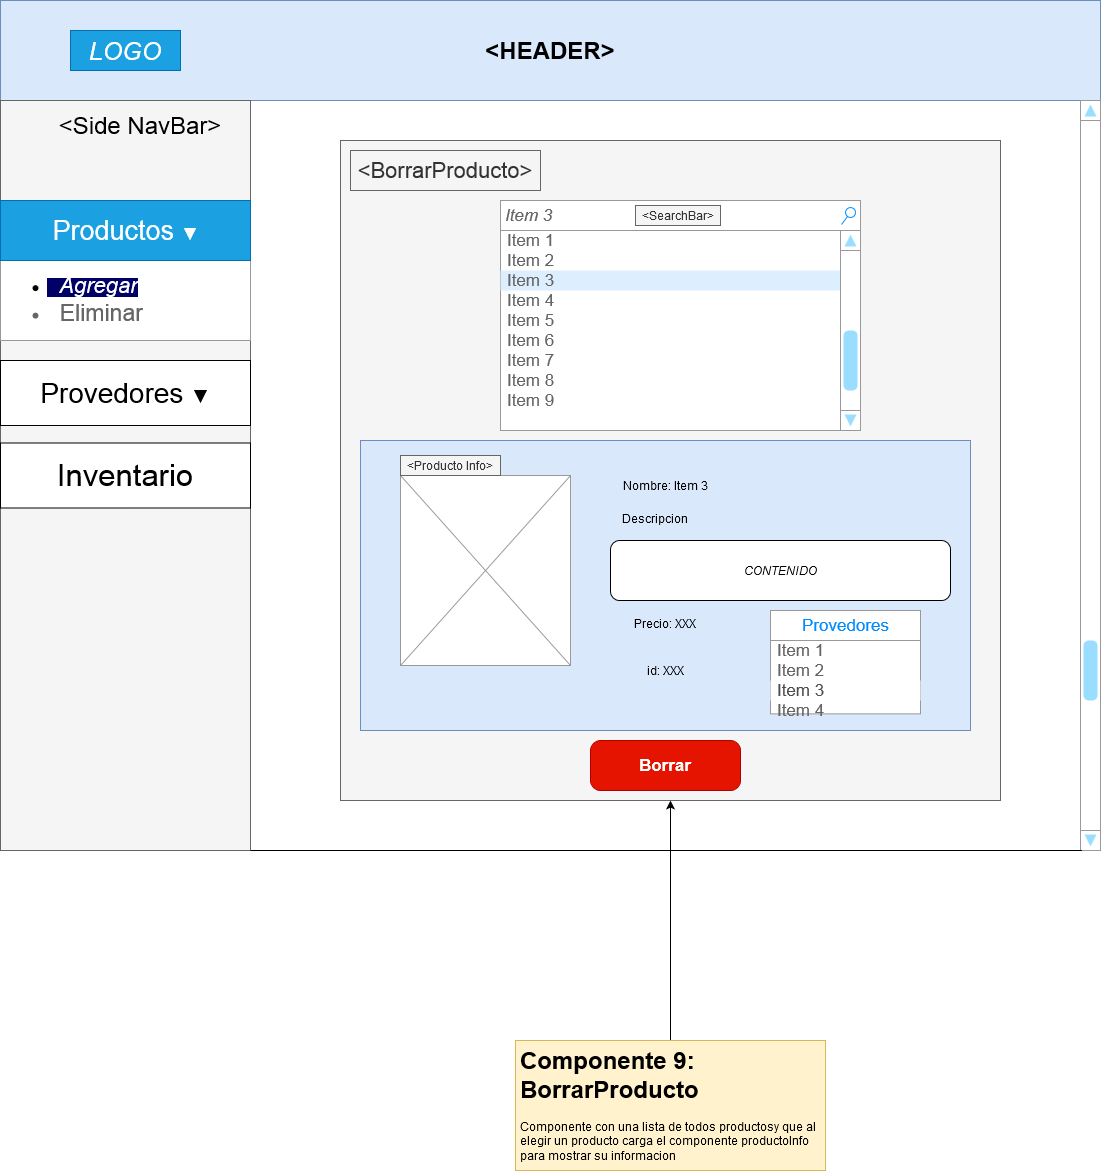

The diagram above was exported from draw.io. Its source (the exported page's mxGraphModel, read from the mxfile embedded in the PNG):
<mxGraphModel dx="868" dy="518" grid="1" gridSize="10" guides="1" tooltips="1" connect="1" arrows="1" fold="1" page="1" pageScale="1" pageWidth="1100" pageHeight="850" math="0" shadow="0">
  <root>
    <mxCell id="0" />
    <mxCell id="1" parent="0" />
    <mxCell id="cnqzPTQE9FA1bivrmR1H-35" value="" style="whiteSpace=wrap;html=1;aspect=fixed;fillColor=#f5f5f5;strokeColor=#666666;fontColor=#333333;" parent="1" vertex="1">
      <mxGeometry x="340" y="140" width="660" height="660" as="geometry" />
    </mxCell>
    <mxCell id="DJeCXC05ZmB5TyX4k3Av-2" value="" style="rounded=0;whiteSpace=wrap;html=1;fillColor=#dae8fc;strokeColor=#6c8ebf;" parent="1" vertex="1">
      <mxGeometry x="360" y="440" width="610" height="290" as="geometry" />
    </mxCell>
    <mxCell id="cnqzPTQE9FA1bivrmR1H-2" value="&lt;h1&gt;&amp;lt;HEADER&amp;gt;&lt;br&gt;&lt;/h1&gt;" style="rounded=0;whiteSpace=wrap;html=1;fillColor=#dae8fc;strokeColor=#6c8ebf;" parent="1" vertex="1">
      <mxGeometry width="1100" height="100" as="geometry" />
    </mxCell>
    <mxCell id="cnqzPTQE9FA1bivrmR1H-3" value="" style="rounded=0;whiteSpace=wrap;html=1;fillColor=#f5f5f5;strokeColor=#666666;fontColor=#333333;" parent="1" vertex="1">
      <mxGeometry y="100" width="250" height="750" as="geometry" />
    </mxCell>
    <mxCell id="cnqzPTQE9FA1bivrmR1H-4" value="&lt;font style=&quot;font-size: 24px&quot;&gt;&amp;lt;Side NavBar&amp;gt;&lt;/font&gt;" style="text;html=1;strokeColor=none;fillColor=none;align=center;verticalAlign=middle;whiteSpace=wrap;rounded=0;" parent="1" vertex="1">
      <mxGeometry x="50" y="110" width="180" height="30" as="geometry" />
    </mxCell>
    <mxCell id="cnqzPTQE9FA1bivrmR1H-5" value="&lt;i&gt;&lt;font style=&quot;font-size: 25px&quot;&gt;LOGO&lt;/font&gt;&lt;/i&gt;" style="text;html=1;strokeColor=#006EAF;fillColor=#1ba1e2;align=center;verticalAlign=middle;whiteSpace=wrap;rounded=0;fontColor=#ffffff;" parent="1" vertex="1">
      <mxGeometry x="70" y="30" width="110" height="40" as="geometry" />
    </mxCell>
    <mxCell id="cnqzPTQE9FA1bivrmR1H-6" value="" style="strokeWidth=1;shadow=0;dashed=0;align=center;html=1;shape=mxgraph.mockup.forms.rrect;rSize=0;strokeColor=#999999;fillColor=#ffffff;" parent="1" vertex="1">
      <mxGeometry y="200" width="250" height="140" as="geometry" />
    </mxCell>
    <mxCell id="cnqzPTQE9FA1bivrmR1H-7" value="&lt;font style=&quot;font-size: 27px&quot;&gt;Productos &lt;/font&gt;▼" style="strokeWidth=1;shadow=0;dashed=0;align=center;html=1;shape=mxgraph.mockup.forms.rrect;rSize=0;strokeColor=#006EAF;fontSize=17;fillColor=#1ba1e2;resizeWidth=1;fontColor=#ffffff;" parent="cnqzPTQE9FA1bivrmR1H-6" vertex="1">
      <mxGeometry width="250" height="60" relative="1" as="geometry">
        <mxPoint as="offset" />
      </mxGeometry>
    </mxCell>
    <mxCell id="cnqzPTQE9FA1bivrmR1H-8" value="&lt;ul&gt;&lt;li&gt;&lt;span style=&quot;background-color: rgb(0 , 0 , 102)&quot;&gt;&lt;font color=&quot;#FFFFFF&quot;&gt;&lt;i&gt;&lt;font style=&quot;font-size: 22px&quot;&gt;&amp;nbsp; Agregar&lt;br&gt;&lt;/font&gt;&lt;/i&gt;&lt;/font&gt;&lt;/span&gt;&lt;/li&gt;&lt;/ul&gt;" style="strokeWidth=1;shadow=0;dashed=0;align=center;html=1;shape=mxgraph.mockup.forms.anchor;fontSize=17;align=left;spacingLeft=5;resizeWidth=1;strokeColor=#d79b00;fillColor=#ffe6cc;" parent="cnqzPTQE9FA1bivrmR1H-6" vertex="1">
      <mxGeometry y="70.53052631578947" width="250" height="29.473684210526315" as="geometry" />
    </mxCell>
    <mxCell id="cnqzPTQE9FA1bivrmR1H-9" value="&lt;ul&gt;&lt;li&gt;&lt;font style=&quot;font-size: 23px&quot;&gt;&amp;nbsp; Eliminar&lt;/font&gt;&lt;/li&gt;&lt;/ul&gt;" style="strokeWidth=1;shadow=0;dashed=0;align=center;html=1;shape=mxgraph.mockup.forms.anchor;fontSize=17;fontColor=#666666;align=left;spacingLeft=5;resizeWidth=1;" parent="cnqzPTQE9FA1bivrmR1H-6" vertex="1">
      <mxGeometry y="100.00464396284829" width="250" height="24.705882352941178" as="geometry" />
    </mxCell>
    <mxCell id="cnqzPTQE9FA1bivrmR1H-23" value="" style="verticalLabelPosition=bottom;shadow=0;dashed=0;align=center;html=1;verticalAlign=top;strokeWidth=1;shape=mxgraph.mockup.navigation.scrollBar;strokeColor=#999999;barPos=20;fillColor2=#99ddff;strokeColor2=none;direction=north;" parent="1" vertex="1">
      <mxGeometry x="1080" y="100" width="20" height="750" as="geometry" />
    </mxCell>
    <mxCell id="cnqzPTQE9FA1bivrmR1H-24" value="&lt;font style=&quot;font-size: 28px&quot;&gt;Provedores &lt;/font&gt;&lt;font style=&quot;font-size: 19px&quot;&gt;▼&lt;/font&gt;" style="rounded=0;whiteSpace=wrap;html=1;" parent="1" vertex="1">
      <mxGeometry y="360" width="250" height="65" as="geometry" />
    </mxCell>
    <mxCell id="cnqzPTQE9FA1bivrmR1H-25" value="&lt;font style=&quot;font-size: 31px&quot;&gt;Inventario&lt;/font&gt;" style="rounded=0;whiteSpace=wrap;html=1;" parent="1" vertex="1">
      <mxGeometry y="442.5" width="250" height="65" as="geometry" />
    </mxCell>
    <mxCell id="cnqzPTQE9FA1bivrmR1H-32" value="" style="endArrow=none;html=1;exitX=1;exitY=1;exitDx=0;exitDy=0;entryX=0;entryY=0.07;entryDx=0;entryDy=0;entryPerimeter=0;" parent="1" source="cnqzPTQE9FA1bivrmR1H-3" target="cnqzPTQE9FA1bivrmR1H-23" edge="1">
      <mxGeometry width="50" height="50" relative="1" as="geometry">
        <mxPoint x="280" y="870" as="sourcePoint" />
        <mxPoint x="330" y="820" as="targetPoint" />
      </mxGeometry>
    </mxCell>
    <mxCell id="cnqzPTQE9FA1bivrmR1H-39" value="&lt;font style=&quot;font-size: 22px&quot;&gt;&amp;lt;BorrarProducto&amp;gt;&lt;/font&gt;" style="text;html=1;align=center;verticalAlign=middle;whiteSpace=wrap;rounded=0;fillColor=#f5f5f5;strokeColor=#666666;fontColor=#333333;" parent="1" vertex="1">
      <mxGeometry x="350" y="150" width="190" height="40" as="geometry" />
    </mxCell>
    <mxCell id="cnqzPTQE9FA1bivrmR1H-51" value="&lt;div&gt;Borrar&lt;/div&gt;" style="strokeWidth=1;shadow=0;dashed=0;align=center;html=1;shape=mxgraph.mockup.buttons.button;strokeColor=#B20000;fontColor=#ffffff;mainText=;buttonStyle=round;fontSize=17;fontStyle=1;fillColor=#e51400;whiteSpace=wrap;" parent="1" vertex="1">
      <mxGeometry x="590" y="740" width="150" height="50" as="geometry" />
    </mxCell>
    <mxCell id="PzjiXx4aoogb-aCdvy1u-1" value="" style="strokeWidth=1;shadow=0;dashed=0;align=center;html=1;shape=mxgraph.mockup.forms.rrect;rSize=0;strokeColor=#999999;fillColor=#ffffff;" parent="1" vertex="1">
      <mxGeometry x="500" y="200" width="360" height="230" as="geometry" />
    </mxCell>
    <mxCell id="PzjiXx4aoogb-aCdvy1u-2" value="Title" style="strokeWidth=1;shadow=0;dashed=0;align=center;html=1;shape=mxgraph.mockup.forms.rrect;rSize=0;strokeColor=#999999;fontColor=#008cff;fontSize=17;fillColor=#ffffff;resizeWidth=1;" parent="PzjiXx4aoogb-aCdvy1u-1" vertex="1">
      <mxGeometry width="355" height="30" relative="1" as="geometry" />
    </mxCell>
    <mxCell id="PzjiXx4aoogb-aCdvy1u-3" value="Item 1" style="strokeWidth=1;shadow=0;dashed=0;align=center;html=1;shape=mxgraph.mockup.forms.anchor;fontSize=17;fontColor=#666666;align=left;spacingLeft=5;resizeWidth=1;" parent="PzjiXx4aoogb-aCdvy1u-1" vertex="1">
      <mxGeometry width="355" height="20" relative="1" as="geometry">
        <mxPoint y="30" as="offset" />
      </mxGeometry>
    </mxCell>
    <mxCell id="PzjiXx4aoogb-aCdvy1u-4" value="Item 2" style="strokeWidth=1;shadow=0;dashed=0;align=center;html=1;shape=mxgraph.mockup.forms.anchor;fontSize=17;fontColor=#666666;align=left;spacingLeft=5;resizeWidth=1;" parent="PzjiXx4aoogb-aCdvy1u-1" vertex="1">
      <mxGeometry width="355" height="20" relative="1" as="geometry">
        <mxPoint y="50" as="offset" />
      </mxGeometry>
    </mxCell>
    <mxCell id="PzjiXx4aoogb-aCdvy1u-5" value="Item 3" style="strokeWidth=1;shadow=0;dashed=0;align=center;html=1;shape=mxgraph.mockup.forms.rrect;rSize=0;fontSize=17;fontColor=#666666;align=left;spacingLeft=5;fillColor=#ddeeff;strokeColor=none;resizeWidth=1;" parent="PzjiXx4aoogb-aCdvy1u-1" vertex="1">
      <mxGeometry width="355" height="20" relative="1" as="geometry">
        <mxPoint y="70" as="offset" />
      </mxGeometry>
    </mxCell>
    <mxCell id="PzjiXx4aoogb-aCdvy1u-6" value="Item 4" style="strokeWidth=1;shadow=0;dashed=0;align=center;html=1;shape=mxgraph.mockup.forms.anchor;fontSize=17;fontColor=#666666;align=left;spacingLeft=5;resizeWidth=1;" parent="PzjiXx4aoogb-aCdvy1u-1" vertex="1">
      <mxGeometry width="355" height="20" relative="1" as="geometry">
        <mxPoint y="90" as="offset" />
      </mxGeometry>
    </mxCell>
    <mxCell id="PzjiXx4aoogb-aCdvy1u-8" value="Item 5" style="strokeWidth=1;shadow=0;dashed=0;align=center;html=1;shape=mxgraph.mockup.forms.anchor;fontSize=17;fontColor=#666666;align=left;spacingLeft=5;resizeWidth=1;" parent="PzjiXx4aoogb-aCdvy1u-1" vertex="1">
      <mxGeometry y="110" width="355" height="20" as="geometry" />
    </mxCell>
    <mxCell id="PzjiXx4aoogb-aCdvy1u-7" value="Item 6" style="strokeWidth=1;shadow=0;dashed=0;align=center;html=1;shape=mxgraph.mockup.forms.anchor;fontSize=17;fontColor=#666666;align=left;spacingLeft=5;resizeWidth=1;" parent="PzjiXx4aoogb-aCdvy1u-1" vertex="1">
      <mxGeometry y="130" width="355" height="20" as="geometry" />
    </mxCell>
    <mxCell id="PzjiXx4aoogb-aCdvy1u-9" value="&lt;i&gt;Item 3&lt;/i&gt;" style="strokeWidth=1;shadow=0;dashed=0;align=center;html=1;shape=mxgraph.mockup.forms.searchBox;strokeColor=#999999;mainText=;strokeColor2=#008cff;fontColor=#666666;fontSize=17;align=left;spacingLeft=3;fillColor=#FFFFFF;" parent="PzjiXx4aoogb-aCdvy1u-1" vertex="1">
      <mxGeometry width="360" height="30" as="geometry" />
    </mxCell>
    <mxCell id="PzjiXx4aoogb-aCdvy1u-10" value="Item 7" style="strokeWidth=1;shadow=0;dashed=0;align=center;html=1;shape=mxgraph.mockup.forms.anchor;fontSize=17;fontColor=#666666;align=left;spacingLeft=5;resizeWidth=1;" parent="PzjiXx4aoogb-aCdvy1u-1" vertex="1">
      <mxGeometry y="150" width="355" height="20" as="geometry" />
    </mxCell>
    <mxCell id="PzjiXx4aoogb-aCdvy1u-11" value="Item 8" style="strokeWidth=1;shadow=0;dashed=0;align=center;html=1;shape=mxgraph.mockup.forms.anchor;fontSize=17;fontColor=#666666;align=left;spacingLeft=5;resizeWidth=1;" parent="PzjiXx4aoogb-aCdvy1u-1" vertex="1">
      <mxGeometry y="170" width="355" height="20" as="geometry" />
    </mxCell>
    <mxCell id="PzjiXx4aoogb-aCdvy1u-18" value="" style="verticalLabelPosition=bottom;shadow=0;dashed=0;align=center;html=1;verticalAlign=top;strokeWidth=1;shape=mxgraph.mockup.navigation.scrollBar;strokeColor=#999999;barPos=20;fillColor2=#99ddff;strokeColor2=none;direction=north;fillColor=#FFFFFF;" parent="PzjiXx4aoogb-aCdvy1u-1" vertex="1">
      <mxGeometry x="340" y="30" width="20" height="200" as="geometry" />
    </mxCell>
    <mxCell id="PzjiXx4aoogb-aCdvy1u-19" value="Item 9" style="strokeWidth=1;shadow=0;dashed=0;align=center;html=1;shape=mxgraph.mockup.forms.anchor;fontSize=17;fontColor=#666666;align=left;spacingLeft=5;resizeWidth=1;" parent="PzjiXx4aoogb-aCdvy1u-1" vertex="1">
      <mxGeometry y="190" width="355" height="20" as="geometry" />
    </mxCell>
    <mxCell id="DJeCXC05ZmB5TyX4k3Av-10" value="&amp;lt;SearchBar&amp;gt;" style="text;html=1;strokeColor=#666666;fillColor=#f5f5f5;align=center;verticalAlign=middle;whiteSpace=wrap;rounded=0;fontColor=#333333;" parent="PzjiXx4aoogb-aCdvy1u-1" vertex="1">
      <mxGeometry x="135" y="5" width="85" height="20" as="geometry" />
    </mxCell>
    <mxCell id="PzjiXx4aoogb-aCdvy1u-12" value="" style="verticalLabelPosition=bottom;shadow=0;dashed=0;align=center;html=1;verticalAlign=top;strokeWidth=1;shape=mxgraph.mockup.graphics.simpleIcon;strokeColor=#999999;fillColor=#FFFFFF;" parent="1" vertex="1">
      <mxGeometry x="400" y="475" width="170" height="190" as="geometry" />
    </mxCell>
    <mxCell id="PzjiXx4aoogb-aCdvy1u-13" value="Nombre: Item 3" style="text;html=1;strokeColor=none;fillColor=none;align=center;verticalAlign=middle;whiteSpace=wrap;rounded=0;" parent="1" vertex="1">
      <mxGeometry x="590" y="475" width="150" height="20" as="geometry" />
    </mxCell>
    <mxCell id="PzjiXx4aoogb-aCdvy1u-15" value="&lt;i&gt;CONTENIDO&lt;/i&gt;" style="rounded=1;whiteSpace=wrap;html=1;fillColor=#FFFFFF;" parent="1" vertex="1">
      <mxGeometry x="610" y="540" width="340" height="60" as="geometry" />
    </mxCell>
    <mxCell id="PzjiXx4aoogb-aCdvy1u-16" value="Precio: XXX" style="text;html=1;strokeColor=none;fillColor=none;align=center;verticalAlign=middle;whiteSpace=wrap;rounded=0;" parent="1" vertex="1">
      <mxGeometry x="610" y="612.5" width="110" height="20" as="geometry" />
    </mxCell>
    <mxCell id="PzjiXx4aoogb-aCdvy1u-17" value="Descripcion" style="text;html=1;strokeColor=none;fillColor=none;align=center;verticalAlign=middle;whiteSpace=wrap;rounded=0;" parent="1" vertex="1">
      <mxGeometry x="610" y="507.5" width="90" height="20" as="geometry" />
    </mxCell>
    <mxCell id="PzjiXx4aoogb-aCdvy1u-21" style="edgeStyle=orthogonalEdgeStyle;rounded=0;orthogonalLoop=1;jettySize=auto;html=1;" parent="1" source="PzjiXx4aoogb-aCdvy1u-20" target="cnqzPTQE9FA1bivrmR1H-35" edge="1">
      <mxGeometry relative="1" as="geometry" />
    </mxCell>
    <mxCell id="PzjiXx4aoogb-aCdvy1u-20" value="&lt;h1&gt;Componente 9: BorrarProducto&lt;br&gt;&lt;/h1&gt;&lt;p&gt;Componente con una lista de todos productosy que al elegir un producto carga el componente productoInfo para mostrar su informacion&lt;br&gt;&lt;/p&gt;" style="text;html=1;strokeColor=#d6b656;fillColor=#fff2cc;spacing=5;spacingTop=-20;whiteSpace=wrap;overflow=hidden;rounded=0;" parent="1" vertex="1">
      <mxGeometry x="515" y="1040" width="310" height="130" as="geometry" />
    </mxCell>
    <mxCell id="PzjiXx4aoogb-aCdvy1u-22" value="id: XXX" style="text;html=1;strokeColor=none;fillColor=none;align=center;verticalAlign=middle;whiteSpace=wrap;rounded=0;" parent="1" vertex="1">
      <mxGeometry x="610" y="660" width="110" height="20" as="geometry" />
    </mxCell>
    <mxCell id="DJeCXC05ZmB5TyX4k3Av-3" value="&amp;lt;Producto Info&amp;gt;" style="text;html=1;strokeColor=#666666;fillColor=#f5f5f5;align=center;verticalAlign=middle;whiteSpace=wrap;rounded=0;fontColor=#333333;" parent="1" vertex="1">
      <mxGeometry x="400" y="455" width="100" height="20" as="geometry" />
    </mxCell>
    <mxCell id="DJeCXC05ZmB5TyX4k3Av-4" value="" style="strokeWidth=1;shadow=0;dashed=0;align=center;html=1;shape=mxgraph.mockup.forms.rrect;rSize=0;strokeColor=#999999;fillColor=#ffffff;" parent="1" vertex="1">
      <mxGeometry x="770" y="609.9976923076924" width="150" height="103.3846153846154" as="geometry" />
    </mxCell>
    <mxCell id="DJeCXC05ZmB5TyX4k3Av-5" value="Provedores" style="strokeWidth=1;shadow=0;dashed=0;align=center;html=1;shape=mxgraph.mockup.forms.rrect;rSize=0;strokeColor=#999999;fontColor=#008cff;fontSize=17;fillColor=#ffffff;resizeWidth=1;" parent="DJeCXC05ZmB5TyX4k3Av-4" vertex="1">
      <mxGeometry width="150" height="30" relative="1" as="geometry" />
    </mxCell>
    <mxCell id="DJeCXC05ZmB5TyX4k3Av-6" value="Item 1" style="strokeWidth=1;shadow=0;dashed=0;align=center;html=1;shape=mxgraph.mockup.forms.anchor;fontSize=17;fontColor=#666666;align=left;spacingLeft=5;resizeWidth=1;" parent="DJeCXC05ZmB5TyX4k3Av-4" vertex="1">
      <mxGeometry width="150" height="20" relative="1" as="geometry">
        <mxPoint y="30" as="offset" />
      </mxGeometry>
    </mxCell>
    <mxCell id="DJeCXC05ZmB5TyX4k3Av-7" value="Item 2" style="strokeWidth=1;shadow=0;dashed=0;align=center;html=1;shape=mxgraph.mockup.forms.anchor;fontSize=17;fontColor=#666666;align=left;spacingLeft=5;resizeWidth=1;" parent="DJeCXC05ZmB5TyX4k3Av-4" vertex="1">
      <mxGeometry width="150" height="20" relative="1" as="geometry">
        <mxPoint y="50" as="offset" />
      </mxGeometry>
    </mxCell>
    <mxCell id="DJeCXC05ZmB5TyX4k3Av-8" value="&lt;font color=&quot;#4D4D4D&quot;&gt;Item 3&lt;/font&gt;" style="strokeWidth=1;shadow=0;dashed=0;align=center;html=1;shape=mxgraph.mockup.forms.rrect;rSize=0;fontSize=17;align=left;spacingLeft=5;resizeWidth=1;strokeColor=none;" parent="DJeCXC05ZmB5TyX4k3Av-4" vertex="1">
      <mxGeometry width="150" height="20" relative="1" as="geometry">
        <mxPoint y="70" as="offset" />
      </mxGeometry>
    </mxCell>
    <mxCell id="DJeCXC05ZmB5TyX4k3Av-9" value="Item 4" style="strokeWidth=1;shadow=0;dashed=0;align=center;html=1;shape=mxgraph.mockup.forms.anchor;fontSize=17;fontColor=#666666;align=left;spacingLeft=5;resizeWidth=1;" parent="DJeCXC05ZmB5TyX4k3Av-4" vertex="1">
      <mxGeometry width="150" height="20" relative="1" as="geometry">
        <mxPoint y="90" as="offset" />
      </mxGeometry>
    </mxCell>
  </root>
</mxGraphModel>